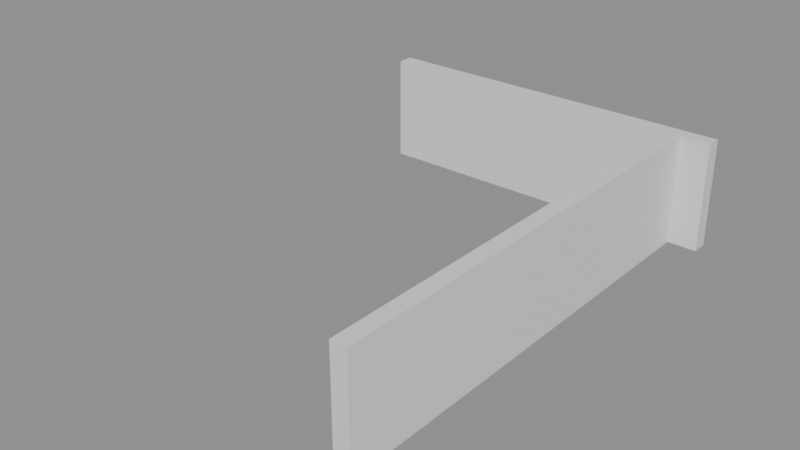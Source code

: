 # Source: building_lego.blend  (saved by Blender 5.0.119; exported with 4.5.12 LTS)
import bpy
from mathutils import Matrix  # noqa: F401  (used for matrix-valued properties, if any)

bpy.ops.wm.read_factory_settings(use_empty=True)
scene = bpy.context.scene
scene.name = 'Scene'

# ---- collections
col_01_paredes_externas = bpy.data.collections.new('01_Paredes_Externas'); scene.collection.children.link(col_01_paredes_externas)

# ---- materials (node trees are filled in below, after node groups)
mat_mat_parede_externa = bpy.data.materials.new('Mat_Parede_Externa')

# ---- material node trees
mat_mat_parede_externa.use_nodes = True; mat_mat_parede_externa.node_tree.nodes.clear()
_N = mat_mat_parede_externa.node_tree.nodes; _L = mat_mat_parede_externa.node_tree.links
n0 = _N.new('ShaderNodeBsdfPrincipled'); n0.name = 'BSDF - Pré-fundamentado'; n0.location = (-200, 100)
n1 = _N.new('ShaderNodeOutputMaterial'); n1.name = 'Saída de material'; n1.location = (200, 100)
_L.new(n0.outputs[0], n1.inputs[0])
n1.is_active_output = True

# ---- meshes
me_bloco_stone_wall_1049_1193_z_42 = bpy.data.meshes.new('Bloco_stone_wall_1049_1193_z-42')
me_bloco_stone_wall_1049_1193_z_42.from_pydata([(-0.5, -0.175, -1.2), (0.5, -0.175, -1.2), (0.5, 0.175, -1.2), (-0.5, 0.175, -1.2), (-0.5, -0.175, 1.2), (0.5, -0.175, 1.2), (0.5, 0.175, 1.2), (-0.5, 0.175, 1.2)], [], [(0, 1, 2, 3), (4, 7, 6, 5), (0, 4, 5, 1), (2, 6, 7, 3), (0, 3, 7, 4), (1, 5, 6, 2)])
me_bloco_stone_wall_1049_1193_z_42.materials.append(mat_mat_parede_externa)
me_bloco_stone_wall_1049_1193_z_42.update()
me_bloco_stone_wall_1050_1193_z_42 = bpy.data.meshes.new('Bloco_stone_wall_1050_1193_z-42')
me_bloco_stone_wall_1050_1193_z_42.from_pydata([(-0.5, -0.175, -1.2), (0.5, -0.175, -1.2), (0.5, 0.175, -1.2), (-0.5, 0.175, -1.2), (-0.5, -0.175, 1.2), (0.5, -0.175, 1.2), (0.5, 0.175, 1.2), (-0.5, 0.175, 1.2)], [], [(0, 1, 2, 3), (4, 7, 6, 5), (0, 4, 5, 1), (2, 6, 7, 3), (0, 3, 7, 4), (1, 5, 6, 2)])
me_bloco_stone_wall_1050_1193_z_42.materials.append(mat_mat_parede_externa)
me_bloco_stone_wall_1050_1193_z_42.update()
me_bloco_stone_wall_1051_1193_z_42 = bpy.data.meshes.new('Bloco_stone_wall_1051_1193_z-42')
me_bloco_stone_wall_1051_1193_z_42.from_pydata([(-0.5, -0.175, -1.2), (0.5, -0.175, -1.2), (0.5, 0.175, -1.2), (-0.5, 0.175, -1.2), (-0.5, -0.175, 1.2), (0.5, -0.175, 1.2), (0.5, 0.175, 1.2), (-0.5, 0.175, 1.2)], [], [(0, 1, 2, 3), (4, 7, 6, 5), (0, 4, 5, 1), (2, 6, 7, 3), (0, 3, 7, 4), (1, 5, 6, 2)])
me_bloco_stone_wall_1051_1193_z_42.materials.append(mat_mat_parede_externa)
me_bloco_stone_wall_1051_1193_z_42.update()
me_bloco_stone_wall_1052_1193_z_42 = bpy.data.meshes.new('Bloco_stone_wall_1052_1193_z-42')
me_bloco_stone_wall_1052_1193_z_42.from_pydata([(-0.5, -0.175, -1.2), (0.5, -0.175, -1.2), (0.5, 0.175, -1.2), (-0.5, 0.175, -1.2), (-0.5, -0.175, 1.2), (0.5, -0.175, 1.2), (0.5, 0.175, 1.2), (-0.5, 0.175, 1.2)], [], [(0, 1, 2, 3), (4, 7, 6, 5), (0, 4, 5, 1), (2, 6, 7, 3), (0, 3, 7, 4), (1, 5, 6, 2)])
me_bloco_stone_wall_1052_1193_z_42.materials.append(mat_mat_parede_externa)
me_bloco_stone_wall_1052_1193_z_42.update()
me_bloco_stone_wall_1053_1193_z_42 = bpy.data.meshes.new('Bloco_stone_wall_1053_1193_z-42')
me_bloco_stone_wall_1053_1193_z_42.from_pydata([(-0.5, -0.175, -1.2), (0.5, -0.175, -1.2), (0.5, 0.175, -1.2), (-0.5, 0.175, -1.2), (-0.5, -0.175, 1.2), (0.5, -0.175, 1.2), (0.5, 0.175, 1.2), (-0.5, 0.175, 1.2)], [], [(0, 1, 2, 3), (4, 7, 6, 5), (0, 4, 5, 1), (2, 6, 7, 3), (0, 3, 7, 4), (1, 5, 6, 2)])
me_bloco_stone_wall_1053_1193_z_42.materials.append(mat_mat_parede_externa)
me_bloco_stone_wall_1053_1193_z_42.update()
me_bloco_stone_wall_1054_1193_z_42 = bpy.data.meshes.new('Bloco_stone_wall_1054_1193_z-42')
me_bloco_stone_wall_1054_1193_z_42.from_pydata([(-0.5, -0.175, -1.2), (0.5, -0.175, -1.2), (0.5, 0.175, -1.2), (-0.5, 0.175, -1.2), (-0.5, -0.175, 1.2), (0.5, -0.175, 1.2), (0.5, 0.175, 1.2), (-0.5, 0.175, 1.2)], [], [(0, 1, 2, 3), (4, 7, 6, 5), (0, 4, 5, 1), (2, 6, 7, 3), (0, 3, 7, 4), (1, 5, 6, 2)])
me_bloco_stone_wall_1054_1193_z_42.materials.append(mat_mat_parede_externa)
me_bloco_stone_wall_1054_1193_z_42.update()
me_bloco_stone_wall_1055_1193_z_42 = bpy.data.meshes.new('Bloco_stone_wall_1055_1193_z-42')
me_bloco_stone_wall_1055_1193_z_42.from_pydata([(-0.5, -0.175, -1.2), (0.5, -0.175, -1.2), (0.5, 0.175, -1.2), (-0.5, 0.175, -1.2), (-0.5, -0.175, 1.2), (0.5, -0.175, 1.2), (0.5, 0.175, 1.2), (-0.5, 0.175, 1.2)], [], [(0, 1, 2, 3), (4, 7, 6, 5), (0, 4, 5, 1), (2, 6, 7, 3), (0, 3, 7, 4), (1, 5, 6, 2)])
me_bloco_stone_wall_1055_1193_z_42.materials.append(mat_mat_parede_externa)
me_bloco_stone_wall_1055_1193_z_42.update()
me_bloco_stone_wall_1056_1193_z_42 = bpy.data.meshes.new('Bloco_stone_wall_1056_1193_z-42')
me_bloco_stone_wall_1056_1193_z_42.from_pydata([(-0.5, -0.175, -1.2), (0.5, -0.175, -1.2), (0.5, 0.175, -1.2), (-0.5, 0.175, -1.2), (-0.5, -0.175, 1.2), (0.5, -0.175, 1.2), (0.5, 0.175, 1.2), (-0.5, 0.175, 1.2)], [], [(0, 1, 2, 3), (4, 7, 6, 5), (0, 4, 5, 1), (2, 6, 7, 3), (0, 3, 7, 4), (1, 5, 6, 2)])
me_bloco_stone_wall_1056_1193_z_42.materials.append(mat_mat_parede_externa)
me_bloco_stone_wall_1056_1193_z_42.update()
me_bloco_stone_wall_1056_1183_z_42 = bpy.data.meshes.new('Bloco_stone_wall_1056_1183_z-42')
me_bloco_stone_wall_1056_1183_z_42.from_pydata([(-0.175, -0.5, -1.2), (0.175, -0.5, -1.2), (0.175, 0.5, -1.2), (-0.175, 0.5, -1.2), (-0.175, -0.5, 1.2), (0.175, -0.5, 1.2), (0.175, 0.5, 1.2), (-0.175, 0.5, 1.2)], [], [(0, 1, 2, 3), (4, 7, 6, 5), (0, 4, 5, 1), (2, 6, 7, 3), (0, 3, 7, 4), (1, 5, 6, 2)])
me_bloco_stone_wall_1056_1183_z_42.materials.append(mat_mat_parede_externa)
me_bloco_stone_wall_1056_1183_z_42.update()
me_bloco_stone_wall_1056_1184_z_42 = bpy.data.meshes.new('Bloco_stone_wall_1056_1184_z-42')
me_bloco_stone_wall_1056_1184_z_42.from_pydata([(-0.175, -0.5, -1.2), (0.175, -0.5, -1.2), (0.175, 0.5, -1.2), (-0.175, 0.5, -1.2), (-0.175, -0.5, 1.2), (0.175, -0.5, 1.2), (0.175, 0.5, 1.2), (-0.175, 0.5, 1.2)], [], [(0, 1, 2, 3), (4, 7, 6, 5), (0, 4, 5, 1), (2, 6, 7, 3), (0, 3, 7, 4), (1, 5, 6, 2)])
me_bloco_stone_wall_1056_1184_z_42.materials.append(mat_mat_parede_externa)
me_bloco_stone_wall_1056_1184_z_42.update()
me_bloco_stone_wall_1056_1185_z_42 = bpy.data.meshes.new('Bloco_stone_wall_1056_1185_z-42')
me_bloco_stone_wall_1056_1185_z_42.from_pydata([(-0.175, -0.5, -1.2), (0.175, -0.5, -1.2), (0.175, 0.5, -1.2), (-0.175, 0.5, -1.2), (-0.175, -0.5, 1.2), (0.175, -0.5, 1.2), (0.175, 0.5, 1.2), (-0.175, 0.5, 1.2)], [], [(0, 1, 2, 3), (4, 7, 6, 5), (0, 4, 5, 1), (2, 6, 7, 3), (0, 3, 7, 4), (1, 5, 6, 2)])
me_bloco_stone_wall_1056_1185_z_42.materials.append(mat_mat_parede_externa)
me_bloco_stone_wall_1056_1185_z_42.update()
me_bloco_stone_wall_1056_1186_z_42 = bpy.data.meshes.new('Bloco_stone_wall_1056_1186_z-42')
me_bloco_stone_wall_1056_1186_z_42.from_pydata([(-0.175, -0.5, -1.2), (0.175, -0.5, -1.2), (0.175, 0.5, -1.2), (-0.175, 0.5, -1.2), (-0.175, -0.5, 1.2), (0.175, -0.5, 1.2), (0.175, 0.5, 1.2), (-0.175, 0.5, 1.2)], [], [(0, 1, 2, 3), (4, 7, 6, 5), (0, 4, 5, 1), (2, 6, 7, 3), (0, 3, 7, 4), (1, 5, 6, 2)])
me_bloco_stone_wall_1056_1186_z_42.materials.append(mat_mat_parede_externa)
me_bloco_stone_wall_1056_1186_z_42.update()
me_bloco_stone_wall_1056_1187_z_42 = bpy.data.meshes.new('Bloco_stone_wall_1056_1187_z-42')
me_bloco_stone_wall_1056_1187_z_42.from_pydata([(-0.175, -0.5, -1.2), (0.175, -0.5, -1.2), (0.175, 0.5, -1.2), (-0.175, 0.5, -1.2), (-0.175, -0.5, 1.2), (0.175, -0.5, 1.2), (0.175, 0.5, 1.2), (-0.175, 0.5, 1.2)], [], [(0, 1, 2, 3), (4, 7, 6, 5), (0, 4, 5, 1), (2, 6, 7, 3), (0, 3, 7, 4), (1, 5, 6, 2)])
me_bloco_stone_wall_1056_1187_z_42.materials.append(mat_mat_parede_externa)
me_bloco_stone_wall_1056_1187_z_42.update()
me_bloco_stone_wall_1056_1188_z_42 = bpy.data.meshes.new('Bloco_stone_wall_1056_1188_z-42')
me_bloco_stone_wall_1056_1188_z_42.from_pydata([(-0.175, -0.5, -1.2), (0.175, -0.5, -1.2), (0.175, 0.5, -1.2), (-0.175, 0.5, -1.2), (-0.175, -0.5, 1.2), (0.175, -0.5, 1.2), (0.175, 0.5, 1.2), (-0.175, 0.5, 1.2)], [], [(0, 1, 2, 3), (4, 7, 6, 5), (0, 4, 5, 1), (2, 6, 7, 3), (0, 3, 7, 4), (1, 5, 6, 2)])
me_bloco_stone_wall_1056_1188_z_42.materials.append(mat_mat_parede_externa)
me_bloco_stone_wall_1056_1188_z_42.update()
me_bloco_stone_wall_1056_1189_z_42 = bpy.data.meshes.new('Bloco_stone_wall_1056_1189_z-42')
me_bloco_stone_wall_1056_1189_z_42.from_pydata([(-0.175, -0.5, -1.2), (0.175, -0.5, -1.2), (0.175, 0.5, -1.2), (-0.175, 0.5, -1.2), (-0.175, -0.5, 1.2), (0.175, -0.5, 1.2), (0.175, 0.5, 1.2), (-0.175, 0.5, 1.2)], [], [(0, 1, 2, 3), (4, 7, 6, 5), (0, 4, 5, 1), (2, 6, 7, 3), (0, 3, 7, 4), (1, 5, 6, 2)])
me_bloco_stone_wall_1056_1189_z_42.materials.append(mat_mat_parede_externa)
me_bloco_stone_wall_1056_1189_z_42.update()
me_bloco_stone_wall_1056_1190_z_42 = bpy.data.meshes.new('Bloco_stone_wall_1056_1190_z-42')
me_bloco_stone_wall_1056_1190_z_42.from_pydata([(-0.175, -0.5, -1.2), (0.175, -0.5, -1.2), (0.175, 0.5, -1.2), (-0.175, 0.5, -1.2), (-0.175, -0.5, 1.2), (0.175, -0.5, 1.2), (0.175, 0.5, 1.2), (-0.175, 0.5, 1.2)], [], [(0, 1, 2, 3), (4, 7, 6, 5), (0, 4, 5, 1), (2, 6, 7, 3), (0, 3, 7, 4), (1, 5, 6, 2)])
me_bloco_stone_wall_1056_1190_z_42.materials.append(mat_mat_parede_externa)
me_bloco_stone_wall_1056_1190_z_42.update()
me_bloco_stone_wall_1056_1191_z_42 = bpy.data.meshes.new('Bloco_stone_wall_1056_1191_z-42')
me_bloco_stone_wall_1056_1191_z_42.from_pydata([(-0.175, -0.5, -1.2), (0.175, -0.5, -1.2), (0.175, 0.5, -1.2), (-0.175, 0.5, -1.2), (-0.175, -0.5, 1.2), (0.175, -0.5, 1.2), (0.175, 0.5, 1.2), (-0.175, 0.5, 1.2)], [], [(0, 1, 2, 3), (4, 7, 6, 5), (0, 4, 5, 1), (2, 6, 7, 3), (0, 3, 7, 4), (1, 5, 6, 2)])
me_bloco_stone_wall_1056_1191_z_42.materials.append(mat_mat_parede_externa)
me_bloco_stone_wall_1056_1191_z_42.update()
me_bloco_stone_wall_1056_1192_z_42 = bpy.data.meshes.new('Bloco_stone_wall_1056_1192_z-42')
me_bloco_stone_wall_1056_1192_z_42.from_pydata([(-0.175, -0.5, -1.2), (0.175, -0.5, -1.2), (0.175, 0.5, -1.2), (-0.175, 0.5, -1.2), (-0.175, -0.5, 1.2), (0.175, -0.5, 1.2), (0.175, 0.5, 1.2), (-0.175, 0.5, 1.2)], [], [(0, 1, 2, 3), (4, 7, 6, 5), (0, 4, 5, 1), (2, 6, 7, 3), (0, 3, 7, 4), (1, 5, 6, 2)])
me_bloco_stone_wall_1056_1192_z_42.materials.append(mat_mat_parede_externa)
me_bloco_stone_wall_1056_1192_z_42.update()

# ---- objects
ob_parede_externa_sul_y1193_x1049_1056 = bpy.data.objects.new('Parede_Externa_Sul_Y1193_X1049_1056', None)
ob_bloco_stone_wall_1049_1193_z_42 = bpy.data.objects.new('Bloco_stone_wall_1049_1193_z-42', me_bloco_stone_wall_1049_1193_z_42)
ob_bloco_stone_wall_1050_1193_z_42 = bpy.data.objects.new('Bloco_stone_wall_1050_1193_z-42', me_bloco_stone_wall_1050_1193_z_42)
ob_bloco_stone_wall_1051_1193_z_42 = bpy.data.objects.new('Bloco_stone_wall_1051_1193_z-42', me_bloco_stone_wall_1051_1193_z_42)
ob_bloco_stone_wall_1052_1193_z_42 = bpy.data.objects.new('Bloco_stone_wall_1052_1193_z-42', me_bloco_stone_wall_1052_1193_z_42)
ob_bloco_stone_wall_1053_1193_z_42 = bpy.data.objects.new('Bloco_stone_wall_1053_1193_z-42', me_bloco_stone_wall_1053_1193_z_42)
ob_bloco_stone_wall_1054_1193_z_42 = bpy.data.objects.new('Bloco_stone_wall_1054_1193_z-42', me_bloco_stone_wall_1054_1193_z_42)
ob_bloco_stone_wall_1055_1193_z_42 = bpy.data.objects.new('Bloco_stone_wall_1055_1193_z-42', me_bloco_stone_wall_1055_1193_z_42)
ob_bloco_stone_wall_1056_1193_z_42 = bpy.data.objects.new('Bloco_stone_wall_1056_1193_z-42', me_bloco_stone_wall_1056_1193_z_42)
ob_parede_externa_leste_x1056_y1183_1192 = bpy.data.objects.new('Parede_Externa_Leste_X1056_Y1183_1192', None)
ob_bloco_stone_wall_1056_1183_z_42 = bpy.data.objects.new('Bloco_stone_wall_1056_1183_z-42', me_bloco_stone_wall_1056_1183_z_42)
ob_bloco_stone_wall_1056_1184_z_42 = bpy.data.objects.new('Bloco_stone_wall_1056_1184_z-42', me_bloco_stone_wall_1056_1184_z_42)
ob_bloco_stone_wall_1056_1185_z_42 = bpy.data.objects.new('Bloco_stone_wall_1056_1185_z-42', me_bloco_stone_wall_1056_1185_z_42)
ob_bloco_stone_wall_1056_1186_z_42 = bpy.data.objects.new('Bloco_stone_wall_1056_1186_z-42', me_bloco_stone_wall_1056_1186_z_42)
ob_bloco_stone_wall_1056_1187_z_42 = bpy.data.objects.new('Bloco_stone_wall_1056_1187_z-42', me_bloco_stone_wall_1056_1187_z_42)
ob_bloco_stone_wall_1056_1188_z_42 = bpy.data.objects.new('Bloco_stone_wall_1056_1188_z-42', me_bloco_stone_wall_1056_1188_z_42)
ob_bloco_stone_wall_1056_1189_z_42 = bpy.data.objects.new('Bloco_stone_wall_1056_1189_z-42', me_bloco_stone_wall_1056_1189_z_42)
ob_bloco_stone_wall_1056_1190_z_42 = bpy.data.objects.new('Bloco_stone_wall_1056_1190_z-42', me_bloco_stone_wall_1056_1190_z_42)
ob_bloco_stone_wall_1056_1191_z_42 = bpy.data.objects.new('Bloco_stone_wall_1056_1191_z-42', me_bloco_stone_wall_1056_1191_z_42)
ob_bloco_stone_wall_1056_1192_z_42 = bpy.data.objects.new('Bloco_stone_wall_1056_1192_z-42', me_bloco_stone_wall_1056_1192_z_42)

# ---- transforms, parenting, visibility, modifiers, constraints
ob_parede_externa_sul_y1193_x1049_1056.location = (0.0, 5.0, 0.0)
ob_parede_externa_sul_y1193_x1049_1056.empty_display_type = 'CUBE'
ob_bloco_stone_wall_1049_1193_z_42.parent = ob_parede_externa_sul_y1193_x1049_1056
ob_bloco_stone_wall_1049_1193_z_42.matrix_parent_inverse = Matrix(((1.0, -0.0, 0.0, -0.0), (-0.0, 1.0, -0.0, -5.0), (0.0, -0.0, 1.0, -0.0), (-0.0, 0.0, -0.0, 1.0)))
ob_bloco_stone_wall_1049_1193_z_42.location = (-3.5, 4.675, 1.2)
ob_bloco_stone_wall_1050_1193_z_42.parent = ob_parede_externa_sul_y1193_x1049_1056
ob_bloco_stone_wall_1050_1193_z_42.matrix_parent_inverse = Matrix(((1.0, -0.0, 0.0, -0.0), (-0.0, 1.0, -0.0, -5.0), (0.0, -0.0, 1.0, -0.0), (-0.0, 0.0, -0.0, 1.0)))
ob_bloco_stone_wall_1050_1193_z_42.location = (-2.5, 4.675, 1.2)
ob_bloco_stone_wall_1051_1193_z_42.parent = ob_parede_externa_sul_y1193_x1049_1056
ob_bloco_stone_wall_1051_1193_z_42.matrix_parent_inverse = Matrix(((1.0, -0.0, 0.0, -0.0), (-0.0, 1.0, -0.0, -5.0), (0.0, -0.0, 1.0, -0.0), (-0.0, 0.0, -0.0, 1.0)))
ob_bloco_stone_wall_1051_1193_z_42.location = (-1.5, 4.675, 1.2)
ob_bloco_stone_wall_1052_1193_z_42.parent = ob_parede_externa_sul_y1193_x1049_1056
ob_bloco_stone_wall_1052_1193_z_42.matrix_parent_inverse = Matrix(((1.0, -0.0, 0.0, -0.0), (-0.0, 1.0, -0.0, -5.0), (0.0, -0.0, 1.0, -0.0), (-0.0, 0.0, -0.0, 1.0)))
ob_bloco_stone_wall_1052_1193_z_42.location = (-0.5, 4.675, 1.2)
ob_bloco_stone_wall_1053_1193_z_42.parent = ob_parede_externa_sul_y1193_x1049_1056
ob_bloco_stone_wall_1053_1193_z_42.matrix_parent_inverse = Matrix(((1.0, -0.0, 0.0, -0.0), (-0.0, 1.0, -0.0, -5.0), (0.0, -0.0, 1.0, -0.0), (-0.0, 0.0, -0.0, 1.0)))
ob_bloco_stone_wall_1053_1193_z_42.location = (0.5, 4.675, 1.2)
ob_bloco_stone_wall_1054_1193_z_42.parent = ob_parede_externa_sul_y1193_x1049_1056
ob_bloco_stone_wall_1054_1193_z_42.matrix_parent_inverse = Matrix(((1.0, -0.0, 0.0, -0.0), (-0.0, 1.0, -0.0, -5.0), (0.0, -0.0, 1.0, -0.0), (-0.0, 0.0, -0.0, 1.0)))
ob_bloco_stone_wall_1054_1193_z_42.location = (1.5, 4.675, 1.2)
ob_bloco_stone_wall_1055_1193_z_42.parent = ob_parede_externa_sul_y1193_x1049_1056
ob_bloco_stone_wall_1055_1193_z_42.matrix_parent_inverse = Matrix(((1.0, -0.0, 0.0, -0.0), (-0.0, 1.0, -0.0, -5.0), (0.0, -0.0, 1.0, -0.0), (-0.0, 0.0, -0.0, 1.0)))
ob_bloco_stone_wall_1055_1193_z_42.location = (2.5, 4.675, 1.2)
ob_bloco_stone_wall_1056_1193_z_42.parent = ob_parede_externa_sul_y1193_x1049_1056
ob_bloco_stone_wall_1056_1193_z_42.matrix_parent_inverse = Matrix(((1.0, -0.0, 0.0, -0.0), (-0.0, 1.0, -0.0, -5.0), (0.0, -0.0, 1.0, -0.0), (-0.0, 0.0, -0.0, 1.0)))
ob_bloco_stone_wall_1056_1193_z_42.location = (3.5, 4.675, 1.2)
ob_parede_externa_leste_x1056_y1183_1192.location = (3.5, -0.5, 0.0)
ob_parede_externa_leste_x1056_y1183_1192.empty_display_type = 'CUBE'
ob_bloco_stone_wall_1056_1183_z_42.parent = ob_parede_externa_leste_x1056_y1183_1192
ob_bloco_stone_wall_1056_1183_z_42.matrix_parent_inverse = Matrix(((1.0, -0.0, 0.0, -3.5), (-0.0, 1.0, -0.0, 0.5), (0.0, -0.0, 1.0, -0.0), (-0.0, 0.0, -0.0, 1.0)))
ob_bloco_stone_wall_1056_1183_z_42.location = (3.175, -5.0, 1.2)
ob_bloco_stone_wall_1056_1184_z_42.parent = ob_parede_externa_leste_x1056_y1183_1192
ob_bloco_stone_wall_1056_1184_z_42.matrix_parent_inverse = Matrix(((1.0, -0.0, 0.0, -3.5), (-0.0, 1.0, -0.0, 0.5), (0.0, -0.0, 1.0, -0.0), (-0.0, 0.0, -0.0, 1.0)))
ob_bloco_stone_wall_1056_1184_z_42.location = (3.175, -4.0, 1.2)
ob_bloco_stone_wall_1056_1185_z_42.parent = ob_parede_externa_leste_x1056_y1183_1192
ob_bloco_stone_wall_1056_1185_z_42.matrix_parent_inverse = Matrix(((1.0, -0.0, 0.0, -3.5), (-0.0, 1.0, -0.0, 0.5), (0.0, -0.0, 1.0, -0.0), (-0.0, 0.0, -0.0, 1.0)))
ob_bloco_stone_wall_1056_1185_z_42.location = (3.175, -3.0, 1.2)
ob_bloco_stone_wall_1056_1186_z_42.parent = ob_parede_externa_leste_x1056_y1183_1192
ob_bloco_stone_wall_1056_1186_z_42.matrix_parent_inverse = Matrix(((1.0, -0.0, 0.0, -3.5), (-0.0, 1.0, -0.0, 0.5), (0.0, -0.0, 1.0, -0.0), (-0.0, 0.0, -0.0, 1.0)))
ob_bloco_stone_wall_1056_1186_z_42.location = (3.175, -2.0, 1.2)
ob_bloco_stone_wall_1056_1187_z_42.parent = ob_parede_externa_leste_x1056_y1183_1192
ob_bloco_stone_wall_1056_1187_z_42.matrix_parent_inverse = Matrix(((1.0, -0.0, 0.0, -3.5), (-0.0, 1.0, -0.0, 0.5), (0.0, -0.0, 1.0, -0.0), (-0.0, 0.0, -0.0, 1.0)))
ob_bloco_stone_wall_1056_1187_z_42.location = (3.175, -1.0, 1.2)
ob_bloco_stone_wall_1056_1188_z_42.parent = ob_parede_externa_leste_x1056_y1183_1192
ob_bloco_stone_wall_1056_1188_z_42.matrix_parent_inverse = Matrix(((1.0, -0.0, 0.0, -3.5), (-0.0, 1.0, -0.0, 0.5), (0.0, -0.0, 1.0, -0.0), (-0.0, 0.0, -0.0, 1.0)))
ob_bloco_stone_wall_1056_1188_z_42.location = (3.175, 0.0, 1.2)
ob_bloco_stone_wall_1056_1189_z_42.parent = ob_parede_externa_leste_x1056_y1183_1192
ob_bloco_stone_wall_1056_1189_z_42.matrix_parent_inverse = Matrix(((1.0, -0.0, 0.0, -3.5), (-0.0, 1.0, -0.0, 0.5), (0.0, -0.0, 1.0, -0.0), (-0.0, 0.0, -0.0, 1.0)))
ob_bloco_stone_wall_1056_1189_z_42.location = (3.175, 1.0, 1.2)
ob_bloco_stone_wall_1056_1190_z_42.parent = ob_parede_externa_leste_x1056_y1183_1192
ob_bloco_stone_wall_1056_1190_z_42.matrix_parent_inverse = Matrix(((1.0, -0.0, 0.0, -3.5), (-0.0, 1.0, -0.0, 0.5), (0.0, -0.0, 1.0, -0.0), (-0.0, 0.0, -0.0, 1.0)))
ob_bloco_stone_wall_1056_1190_z_42.location = (3.175, 2.0, 1.2)
ob_bloco_stone_wall_1056_1191_z_42.parent = ob_parede_externa_leste_x1056_y1183_1192
ob_bloco_stone_wall_1056_1191_z_42.matrix_parent_inverse = Matrix(((1.0, -0.0, 0.0, -3.5), (-0.0, 1.0, -0.0, 0.5), (0.0, -0.0, 1.0, -0.0), (-0.0, 0.0, -0.0, 1.0)))
ob_bloco_stone_wall_1056_1191_z_42.location = (3.175, 3.0, 1.2)
ob_bloco_stone_wall_1056_1192_z_42.parent = ob_parede_externa_leste_x1056_y1183_1192
ob_bloco_stone_wall_1056_1192_z_42.matrix_parent_inverse = Matrix(((1.0, -0.0, 0.0, -3.5), (-0.0, 1.0, -0.0, 0.5), (0.0, -0.0, 1.0, -0.0), (-0.0, 0.0, -0.0, 1.0)))
ob_bloco_stone_wall_1056_1192_z_42.location = (3.175, 4.0, 1.2)

# ---- collection membership
col_01_paredes_externas.objects.link(ob_parede_externa_sul_y1193_x1049_1056)
col_01_paredes_externas.objects.link(ob_bloco_stone_wall_1049_1193_z_42)
col_01_paredes_externas.objects.link(ob_bloco_stone_wall_1050_1193_z_42)
col_01_paredes_externas.objects.link(ob_bloco_stone_wall_1051_1193_z_42)
col_01_paredes_externas.objects.link(ob_bloco_stone_wall_1052_1193_z_42)
col_01_paredes_externas.objects.link(ob_bloco_stone_wall_1053_1193_z_42)
col_01_paredes_externas.objects.link(ob_bloco_stone_wall_1054_1193_z_42)
col_01_paredes_externas.objects.link(ob_bloco_stone_wall_1055_1193_z_42)
col_01_paredes_externas.objects.link(ob_bloco_stone_wall_1056_1193_z_42)
col_01_paredes_externas.objects.link(ob_parede_externa_leste_x1056_y1183_1192)
col_01_paredes_externas.objects.link(ob_bloco_stone_wall_1056_1183_z_42)
col_01_paredes_externas.objects.link(ob_bloco_stone_wall_1056_1184_z_42)
col_01_paredes_externas.objects.link(ob_bloco_stone_wall_1056_1185_z_42)
col_01_paredes_externas.objects.link(ob_bloco_stone_wall_1056_1186_z_42)
col_01_paredes_externas.objects.link(ob_bloco_stone_wall_1056_1187_z_42)
col_01_paredes_externas.objects.link(ob_bloco_stone_wall_1056_1188_z_42)
col_01_paredes_externas.objects.link(ob_bloco_stone_wall_1056_1189_z_42)
col_01_paredes_externas.objects.link(ob_bloco_stone_wall_1056_1190_z_42)
col_01_paredes_externas.objects.link(ob_bloco_stone_wall_1056_1191_z_42)
col_01_paredes_externas.objects.link(ob_bloco_stone_wall_1056_1192_z_42)

# ---- scene / render settings (as saved in the file)
scene.frame_start = 1; scene.frame_end = 250; scene.frame_set(1)
scene.render.engine = 'BLENDER_EEVEE_NEXT'
scene.render.bake_bias = 0.0
scene.render.bake_samples = 0
scene.cycles.sampling_pattern = 'TABULATED_SOBOL'
scene.eevee.use_volume_custom_range = False
bpy.context.view_layer.update()

# ---- added for rendering (the .blend has no active camera and no usable light): camera, sun + grey world if the file has none
cam_auto = bpy.data.cameras.new('AutoCamera')
cam_auto.lens = 50.0
cam_auto.sensor_width = 36.0
cam_auto.clip_end = 1000.0
ob_auto_camera = bpy.data.objects.new('AutoCamera', cam_auto)
scene.collection.objects.link(ob_auto_camera)
ob_auto_camera.location = (12.3052, -15.0913, 11.0442)
ob_auto_camera.rotation_euler = (1.09748, -7.21219e-08, 0.694738)
scene.camera = ob_auto_camera
light_auto_sun = bpy.data.lights.new('AutoSun', 'SUN')
light_auto_sun.energy = 3.0
light_auto_sun.angle = 0.0523599
ob_auto_sun = bpy.data.objects.new('AutoSun', light_auto_sun)
scene.collection.objects.link(ob_auto_sun)
ob_auto_sun.rotation_euler = (0.872665, 0.174533, 0.523599)
if scene.world is None:
    world_auto = bpy.data.worlds.new('AutoWorld')
    world_auto.color = (0.3, 0.3, 0.3)
    scene.world = world_auto
bpy.context.view_layer.update()
